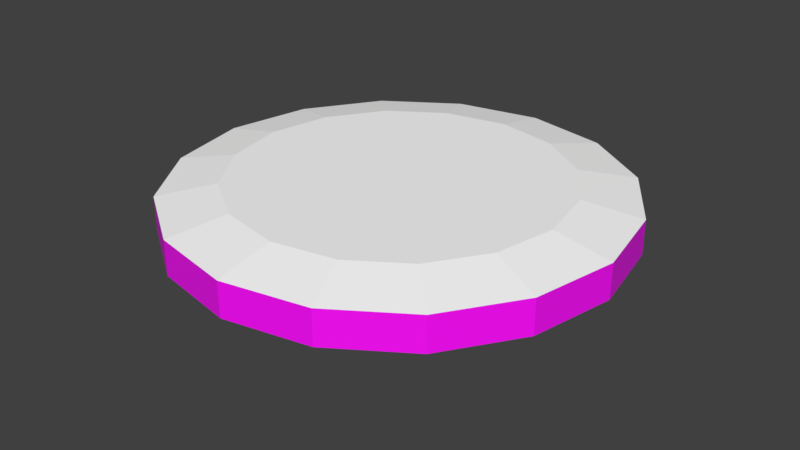 # Source: sky4.blend  (saved by Blender 3.3.6; exported with 4.5.12 LTS)
import bpy
from mathutils import Matrix  # noqa: F401  (used for matrix-valued properties, if any)

bpy.ops.wm.read_factory_settings(use_empty=True)
scene = bpy.context.scene
scene.name = 'Scene'

# ---- collections
col_collection_1 = bpy.data.collections.new('Collection 1'); scene.collection.children.link(col_collection_1)

# ---- images (referenced by path relative to the original .blend; pixels are not part of the script)
import os
ASSET_DIR = os.environ.get("B2B_ASSET_DIR", "")  # directory of the original .blend (textures are referenced by path, not embedded)
HERE = os.path.dirname(os.path.abspath(__file__))  # packed textures are extracted next to this script under _unpacked/

def load_image(name, relpath, width, height, colorspace="sRGB"):
    """Load a texture the original file referenced (path relative to the .blend, or extracted next to this script)."""
    p = next((c for c in (os.path.join(HERE, relpath), os.path.join(ASSET_DIR, relpath)) if relpath and os.path.exists(c)), "")
    if p:
        img = bpy.data.images.load(p, check_existing=True)
        img.name = name
    else:  # same state as the original file: an image datablock whose file is absent (Cycles renders it pink)
        img = bpy.data.images.new(name, width, height)
        img.source = "FILE"
        img.filepath = "//" + (relpath or name)
    img.colorspace_settings.name = colorspace
    return img
img_misc_clouds4_png = load_image('misc_clouds4.png', 'misc_clouds4.png', 1024, 1024, 'sRGB')

# ---- materials (node trees are filled in below, after node groups)
mat_misc_clouds4top = bpy.data.materials.new('misc_clouds4top')
mat_misc_clouds4top.alpha_threshold = 0.0
mat_misc_clouds4top.use_transparent_shadow = False
mat_misc_clouds4top.diffuse_color = (1.0, 1.0, 1.0, 1.0)
mat_misc_clouds4top.roughness = 0.5
mat_misc_clouds4 = bpy.data.materials.new('misc_clouds4')
mat_misc_clouds4.alpha_threshold = 0.0
mat_misc_clouds4.use_transparent_shadow = False
mat_misc_clouds4.diffuse_color = (1.0, 1.0, 1.0, 1.0)
mat_misc_clouds4.roughness = 0.5

# ---- material node trees
mat_misc_clouds4.use_nodes = True; mat_misc_clouds4.node_tree.nodes.clear()
_N = mat_misc_clouds4.node_tree.nodes; _L = mat_misc_clouds4.node_tree.links
n0 = _N.new('ShaderNodeBsdfPrincipled'); n0.name = 'Principled BSDF'; n0.location = (10, 300)
n0.distribution = 'GGX'
n0.subsurface_method = 'RANDOM_WALK_SKIN'
n0.inputs[3].default_value = 1.45
n0.inputs[27].default_value = (0.0, 0.0, 0.0, 1.0)
n0.inputs[28].default_value = 1.0
n1 = _N.new('ShaderNodeOutputMaterial'); n1.name = 'Material Output'; n1.location = (300, 300)
n2 = _N.new('ShaderNodeTexImage'); n2.name = 'Image Texture'; n2.location = (-280, 280)
n2.image = img_misc_clouds4_png
_L.new(n0.outputs[0], n1.inputs[0])
_L.new(n2.outputs[0], n0.inputs[0])
n1.is_active_output = True

# ---- world
world_world = bpy.data.worlds.new('World'); scene.world = world_world
world_world.color = (0.05088, 0.05088, 0.05088)
world_world.use_sun_shadow = False
world_world.sun_shadow_jitter_overblur = 0.0
world_world.cycles.sampling_method = 'MANUAL'

# ---- meshes
me_sky4_pmd0_mesh = bpy.data.meshes.new('sky4.PMD0.mesh')
me_sky4_pmd0_mesh.from_pydata([(-1194.0, -2884.0, 0.0), (0.0, -3125.0, 0.0), (1194.0, -2884.0, 0.0), (-2210.0, 2210.0, 0.0), (-2884.0, 1194.0, 0.0), (-3125.0, -0.0002639, 0.0), (-2884.0, -1194.0, 0.0), (-2210.0, -2210.0, 0.0), (-1194.0, 2884.0, 0.0), (2210.0, -2210.0, 0.0), (2884.0, 1194.0, 0.0), (2210.0, 2210.0, 0.0), (3125.0, 1.389e-05, 0.0), (2884.0, -1194.0, 0.0), (1194.0, 2884.0, 0.0), (-3125.0, -0.0002639, 486.1), (-2884.0, -1194.0, 486.1), (-2210.0, -2210.0, 486.1), (-1194.0, -2884.0, 486.1), (0.0, -3125.0, 486.1), (1194.0, -2884.0, 486.1), (2210.0, -2210.0, 486.1), (2884.0, -1194.0, 486.1), (3125.0, 0.0, 486.1), (2884.0, 1194.0, 486.1), (2210.0, 2210.0, 486.1), (1194.0, 2884.0, 486.1), (0.0, 3125.0, 486.1), (0.0, 3125.0, 0.0), (-1194.0, 2884.0, 486.1), (-2210.0, 2210.0, 486.1), (-2884.0, 1194.0, 486.1), (-2312.0, -0.0001805, 638.8), (-687.7, -1.389e-05, 638.8), (-634.7, -262.9, 638.8), (-2134.0, -883.9, 638.8), (-1635.0, -1635.0, 638.8), (-486.3, -486.3, 638.8), (-262.9, -634.7, 638.8), (-883.9, -2134.0, 638.8), (0.0, -687.7, 638.8), (0.0, -2312.0, 638.8), (262.9, -634.7, 638.8), (883.9, -2134.0, 638.8), (1635.0, -1635.0, 638.8), (486.3, -486.3, 638.8), (634.7, -262.9, 638.8), (2134.0, -883.9, 638.8), (687.7, 0.0, 638.8), (2312.0, 0.0, 638.8), (634.7, 262.9, 638.8), (2134.0, 883.9, 638.8), (1635.0, 1635.0, 638.8), (486.3, 486.3, 638.8), (262.9, 634.7, 638.8), (883.9, 2134.0, 638.8), (0.0, 687.7, 638.8), (0.0, 2312.0, 638.8), (-262.9, 634.7, 638.8), (-883.9, 2134.0, 638.8), (-1635.0, 1635.0, 638.8), (-486.3, 486.3, 638.8), (-634.7, 262.9, 638.8), (-2134.0, 883.9, 638.8), (-1194.0, 2884.0, 0.0), (1194.0, 2884.0, 0.0), (0.0, 3125.0, 0.0)], [], [(35, 32, 33, 34), (39, 36, 37, 38), (41, 39, 38, 40), (35, 36, 17, 16), (43, 41, 40, 42), (47, 44, 45, 46), (49, 47, 46, 48), (43, 44, 21, 20), (51, 49, 48, 50), (55, 52, 53, 54), (57, 55, 54, 56), (51, 52, 25, 24), (59, 57, 56, 58), (63, 60, 61, 62), (32, 63, 62, 33), (59, 60, 30, 29), (33, 48, 46, 45, 42, 40, 38, 37, 34), (45, 44, 43, 42), (22, 21, 44, 47), (23, 22, 47, 49), (24, 23, 49, 51), (53, 52, 51, 50), (26, 25, 52, 55), (27, 26, 55, 57), (29, 27, 57, 59), (61, 60, 59, 58), (31, 30, 60, 63), (15, 31, 63, 32), (16, 15, 32, 35), (37, 36, 35, 34), (18, 17, 36, 39), (19, 18, 39, 41), (20, 19, 41, 43), (53, 50, 48, 33, 62, 61, 58, 56, 54), (6, 5, 15, 16), (7, 6, 16, 17), (0, 7, 17, 18), (1, 0, 18, 19), (2, 1, 19, 20), (9, 2, 20, 21), (13, 9, 21, 22), (12, 13, 22, 23), (10, 12, 23, 24), (11, 10, 24, 25), (14, 11, 25, 26), (28, 14, 26, 27), (8, 28, 27, 29), (3, 8, 29, 30), (4, 3, 30, 31), (5, 4, 31, 15), (65, 66, 64)])
me_sky4_pmd0_mesh.polygons.foreach_set('material_index', [0, 0, 0, 0, 0, 0, 0, 0, 0, 0, 0, 0, 0, 0, 0, 0, 0, 0, 0, 0, 0, 0, 0, 0, 0, 0, 0, 0, 0, 0, 0, 0, 0, 0, 1, 1, 1, 1, 1, 1, 1, 1, 1, 1, 1, 1, 1, 1, 1, 1, 1])
_uv = me_sky4_pmd0_mesh.uv_layers.new(name='UVMap')
_uv.uv.foreach_set('vector', [0.3165, 0.7116, 0.26, 0.9949, 0.7741, 0.9949, 0.7909, 0.9081, 0.7121, 0.316, 0.4743, 0.4739, 0.8379, 0.8374, 0.9086, 0.7905, 0.995, 0.2617, 0.7121, 0.316, 0.9086, 0.7905, 0.995, 0.777, 0.3165, 0.7116, 0.4743, 0.4739, 0.2925, 0.2921, 0.07924, 0.6133, 0.3165, 0.7116, 0.26, 0.9949, 0.7741, 0.9949, 0.7909, 0.9081, 0.7121, 0.316, 0.4743, 0.4739, 0.8379, 0.8374, 0.9086, 0.7905, 0.995, 0.2617, 0.7121, 0.316, 0.9086, 0.7905, 0.995, 0.777, 0.3165, 0.7116, 0.4743, 0.4739, 0.2925, 0.2921, 0.07924, 0.6133, 0.3165, 0.7116, 0.26, 0.9949, 0.7741, 0.9949, 0.7909, 0.9081, 0.7121, 0.316, 0.4743, 0.4739, 0.8379, 0.8374, 0.9086, 0.7905, 0.995, 0.2617, 0.7121, 0.316, 0.9086, 0.7905, 0.995, 0.777, 0.3165, 0.7116, 0.4743, 0.4739, 0.2925, 0.2921, 0.07924, 0.6133, 0.3165, 0.7116, 0.26, 0.9949, 0.7741, 0.9949, 0.7909, 0.9081, 0.7121, 0.316, 0.4743, 0.4739, 0.8379, 0.8374, 0.9086, 0.7905, 0.995, 0.2617, 0.7121, 0.316, 0.9086, 0.7905, 0.995, 0.777, 0.3165, 0.7116, 0.4743, 0.4739, 0.2925, 0.2921, 0.07924, 0.6133, 0.8565, 0.9102, 0.9701, 0.9102, 0.9657, 0.8885, 0.9535, 0.8701, 0.935, 0.8578, 0.9133, 0.8534, 0.8916, 0.8578, 0.8732, 0.8701, 0.8609, 0.8885, 0.8379, 0.8374, 0.4743, 0.4739, 0.3165, 0.7116, 0.7909, 0.9081, 0.6138, 0.07879, 0.2925, 0.2921, 0.4743, 0.4739, 0.7121, 0.316, 0.995, 0.005746, 0.6138, 0.07879, 0.7121, 0.316, 0.995, 0.2617, 0.07924, 0.6133, 0.002915, 0.9949, 0.26, 0.9949, 0.3165, 0.7116, 0.8379, 0.8374, 0.4743, 0.4739, 0.3165, 0.7116, 0.7909, 0.9081, 0.6138, 0.07879, 0.2925, 0.2921, 0.4743, 0.4739, 0.7121, 0.316, 0.995, 0.005746, 0.6138, 0.07879, 0.7121, 0.316, 0.995, 0.2617, 0.07924, 0.6133, 0.002915, 0.9949, 0.26, 0.9949, 0.3165, 0.7116, 0.8379, 0.8374, 0.4743, 0.4739, 0.3165, 0.7116, 0.7909, 0.9081, 0.6138, 0.07879, 0.2925, 0.2921, 0.4743, 0.4739, 0.7121, 0.316, 0.995, 0.005746, 0.6138, 0.07879, 0.7121, 0.316, 0.995, 0.2617, 0.07924, 0.6133, 0.002915, 0.9949, 0.26, 0.9949, 0.3165, 0.7116, 0.8379, 0.8374, 0.4743, 0.4739, 0.3165, 0.7116, 0.7909, 0.9081, 0.6138, 0.07879, 0.2925, 0.2921, 0.4743, 0.4739, 0.7121, 0.316, 0.995, 0.005746, 0.6138, 0.07879, 0.7121, 0.316, 0.995, 0.2617, 0.07924, 0.6133, 0.002915, 0.9949, 0.26, 0.9949, 0.3165, 0.7116, 0.9535, 0.9503, 0.9657, 0.9319, 0.9701, 0.9102, 0.8565, 0.9102, 0.8609, 0.9319, 0.8732, 0.9503, 0.8916, 0.9626, 0.9133, 0.967, 0.935, 0.9626, 0.9928, 0.5031, 0.5, 0.5031, 0.5, 0.996, 0.9928, 0.996, 0.5, 0.003997, 0.003585, 0.003997, 0.003585, 0.496, 0.5, 0.496, 0.9928, 0.003997, 0.5, 0.003997, 0.5, 0.496, 0.9928, 0.496, 0.6667, 0.5031, 0.003585, 0.5031, 0.003585, 0.996, 0.6667, 0.996, 0.9928, 0.5031, 0.6667, 0.5031, 0.6667, 0.996, 0.9928, 0.996, 0.6667, 0.003997, 0.003585, 0.003997, 0.003585, 0.496, 0.6667, 0.496, 0.9928, 0.003997, 0.6667, 0.003997, 0.6667, 0.496, 0.9928, 0.496, 0.5, 0.5031, 0.003585, 0.5031, 0.003585, 0.996, 0.5, 0.996, 0.9928, 0.5031, 0.5, 0.5031, 0.5, 0.996, 0.9928, 0.996, 0.5627, 0.003997, 0.003585, 0.003997, 0.003585, 0.496, 0.5627, 0.496, 0.9928, 0.003997, 0.5627, 0.003997, 0.5627, 0.496, 0.9928, 0.496, 0.6295, 0.5031, 0.003585, 0.5031, 0.003585, 0.996, 0.6295, 0.996, 0.9928, 0.5031, 0.6295, 0.5031, 0.6295, 0.996, 0.9928, 0.996, 0.5, 0.003997, 0.003585, 0.003997, 0.003585, 0.496, 0.5, 0.496, 0.9928, 0.003997, 0.5, 0.003997, 0.5, 0.496, 0.9928, 0.496, 0.5, 0.5031, 0.003585, 0.5031, 0.003585, 0.996, 0.5, 0.996, 0.9768, 1.007, 0.9669, 1.01, 0.9451, 1.007])
me_sky4_pmd0_mesh.materials.append(mat_misc_clouds4top)
me_sky4_pmd0_mesh.materials.append(mat_misc_clouds4)
me_sky4_pmd0_mesh.use_remesh_preserve_volume = False
me_sky4_pmd0_mesh.use_remesh_preserve_attributes = False
me_sky4_pmd0_mesh.use_mirror_vertex_groups = False
me_sky4_pmd0_mesh.update()
me_sky4_pmd0_mesh_002 = bpy.data.meshes.new('sky4.PMD0.mesh.002')
me_sky4_pmd0_mesh_002.from_pydata([(-1194.0, -2884.0, 0.0), (0.0, -3125.0, 0.0), (1194.0, -2884.0, 0.0), (-2210.0, 2210.0, 0.0), (-2884.0, 1194.0, 0.0), (-3125.0, -0.0002639, 0.0), (-2884.0, -1194.0, 0.0), (-961.2, -1194.0, 0.0), (-2210.0, -2210.0, 0.0), (-736.5, -2210.0, 0.0), (-1194.0, 2884.0, 0.0), (736.5, -2210.0, 0.0), (2210.0, -2210.0, 0.0), (2884.0, 1194.0, 0.0), (2210.0, 2210.0, 0.0), (3125.0, 1.389e-05, 0.0), (961.2, -1194.0, 0.0), (2884.0, -1194.0, 0.0), (1194.0, 2884.0, 0.0), (511.4, -354.2, 0.0), (-396.8, -402.5, 0.0), (-409.7, 407.2, 0.0), (554.6, 402.4, 0.0), (511.4, -354.2, -763.3), (-396.8, -402.5, -763.3), (-409.7, 407.2, -763.3), (554.6, 402.4, -763.3)], [], [(2, 0, 1), (9, 7, 6, 8), (0, 9, 8), (12, 11, 2), (17, 16, 11, 12), (2, 11, 9, 0), (3, 4, 21, 22, 13, 14, 18, 10), (24, 23, 26, 25), (13, 22, 19, 20, 21, 4, 5, 6, 7, 9, 11, 16, 17, 15), (19, 22, 26, 23), (21, 20, 24, 25), (22, 21, 25, 26), (20, 19, 23, 24)])
me_sky4_pmd0_mesh_002.polygons.foreach_set('material_index', [1, 1, 1, 1, 1, 1, 1, 1, 1, 1, 1, 1, 1])
_uv = me_sky4_pmd0_mesh_002.uv_layers.new(name='UVMap')
_uv.uv.foreach_set('vector', [0.9768, 1.007, 0.9669, 1.01, 0.9451, 1.007, 0.9702, 1.006, 0.9719, 1.011, 0.9306, 1.011, 0.9254, 1.006, 0.9768, 1.007, 0.9669, 1.01, 0.9451, 1.007, 0.9768, 1.007, 0.9669, 1.01, 0.9451, 1.007, 0.9702, 1.006, 0.9719, 1.011, 0.9306, 1.011, 0.9254, 1.006, 0.9702, 1.006, 0.9719, 1.011, 0.9306, 1.011, 0.9254, 1.006, 0.9306, 1.011, 0.9306, 1.011, 0.9425, 1.009, 0.944, 1.007, 0.9254, 1.006, 0.9451, 1.007, 0.9702, 1.006, 0.9669, 1.01, 0.9335, 1.01, 0.9341, 1.009, 0.944, 1.007, 0.9425, 1.009, 0.9254, 1.006, 0.944, 1.007, 0.9341, 1.009, 0.9335, 1.01, 0.9425, 1.009, 0.9306, 1.011, 0.9306, 1.011, 0.9254, 1.006, 0.9306, 1.011, 0.9254, 1.006, 0.9702, 1.006, 0.9306, 1.011, 0.9254, 1.006, 0.9254, 1.006, 0.9341, 1.009, 0.944, 1.007, 0.944, 1.007, 0.9341, 1.009, 0.9425, 1.009, 0.9335, 1.01, 0.9335, 1.01, 0.9425, 1.009, 0.944, 1.007, 0.9425, 1.009, 0.9425, 1.009, 0.944, 1.007, 0.9335, 1.01, 0.9341, 1.009, 0.9341, 1.009, 0.9335, 1.01])
me_sky4_pmd0_mesh_002.materials.append(mat_misc_clouds4top)
me_sky4_pmd0_mesh_002.materials.append(mat_misc_clouds4)
me_sky4_pmd0_mesh_002.use_remesh_preserve_volume = False
me_sky4_pmd0_mesh_002.use_remesh_preserve_attributes = False
me_sky4_pmd0_mesh_002.use_mirror_vertex_groups = False
me_sky4_pmd0_mesh_002.update()

# ---- objects
ob_sky4_pmd0 = bpy.data.objects.new('sky4.PMD0', me_sky4_pmd0_mesh)
ob_grass = bpy.data.objects.new('grass', me_sky4_pmd0_mesh_002)

# ---- transforms, parenting, visibility, modifiers, constraints
ob_sky4_pmd0.location = (0.0, 0.0, 0.0)
ob_sky4_pmd0.lineart.crease_threshold = 0.0
ob_grass.location = (0.0, 0.0, 0.0)
ob_grass.lineart.crease_threshold = 0.0

# ---- collection membership
col_collection_1.objects.link(ob_sky4_pmd0)
col_collection_1.objects.link(ob_grass)

# ---- scene / render settings (as saved in the file)
scene.frame_start = 1; scene.frame_end = 250; scene.frame_set(1)
scene.render.engine = 'BLENDER_EEVEE_NEXT'
scene.render.resolution_percentage = 50
scene.render.dither_intensity = 0.0
scene.cycles.use_denoising = False
scene.cycles.samples = 128
scene.cycles.sampling_pattern = 'TABULATED_SOBOL'
scene.cycles.use_adaptive_sampling = False
scene.cycles.use_light_tree = False
scene.cycles.blur_glossy = 0.0
scene.cycles.sample_clamp_indirect = 0.0
scene.view_settings.view_transform = 'Standard'
bpy.context.view_layer.update()

# ---- added for rendering (the .blend has no active camera and no usable light): camera, sun
cam_auto = bpy.data.cameras.new('AutoCamera')
cam_auto.lens = 50.0
cam_auto.sensor_width = 36.0
cam_auto.clip_end = 145306.0
ob_auto_camera = bpy.data.objects.new('AutoCamera', cam_auto)
scene.collection.objects.link(ob_auto_camera)
ob_auto_camera.location = (8279.56, -9935.48, 6561.43)
ob_auto_camera.rotation_euler = (1.09748, -7.21219e-08, 0.694738)
scene.camera = ob_auto_camera
light_auto_sun = bpy.data.lights.new('AutoSun', 'SUN')
light_auto_sun.energy = 3.0
light_auto_sun.angle = 0.0523599
ob_auto_sun = bpy.data.objects.new('AutoSun', light_auto_sun)
scene.collection.objects.link(ob_auto_sun)
ob_auto_sun.rotation_euler = (0.872665, 0.174533, 0.523599)
bpy.context.view_layer.update()
